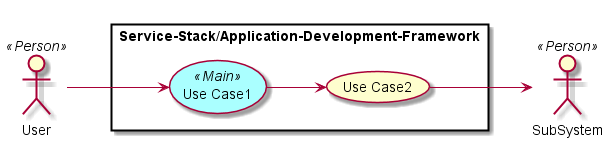

The diagram above was rendered by PlantUML. Its source (embedded in the PNG):
@startuml

left to right direction

skinparam usecase {
  BackgroudnColor #ffffaa
  BackgroundColor<<Main>> #aaffff
}
actor :User: <<Person>>
actor :SubSystem: <<Person>>


rectangle "Service-Stack/Application-Development-Framework" {
UseCase UC1 <<Main>> as "Use Case1"
UseCase UC2  as "Use Case2"


User --> UC1
UC1 --> UC2
UC2 --> SubSystem
}

@enduml